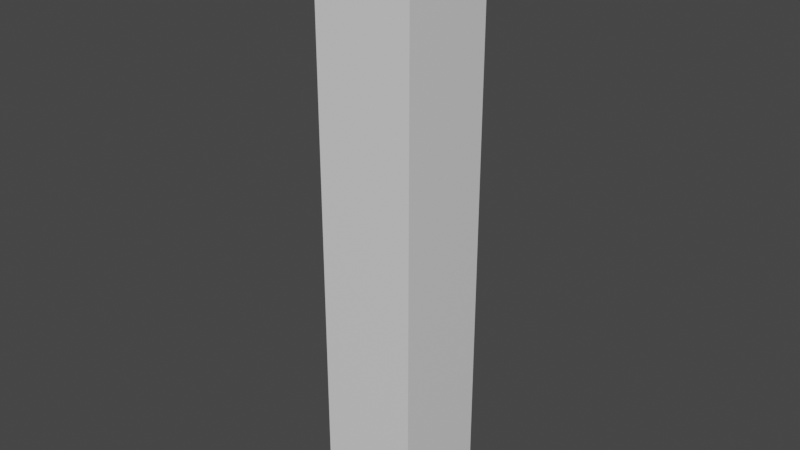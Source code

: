 # Source: zombie.blend  (saved by Blender 3.0.42; exported with 4.5.12 LTS)
import bpy
from mathutils import Matrix  # noqa: F401  (used for matrix-valued properties, if any)

bpy.ops.wm.read_factory_settings(use_empty=True)
scene = bpy.context.scene
scene.name = 'Scene'

# ---- collections
col_collection = bpy.data.collections.new('Collection'); scene.collection.children.link(col_collection)

# ---- materials (node trees are filled in below, after node groups)
mat_material = bpy.data.materials.new('Material')
mat_material.alpha_threshold = 0.0
mat_material.use_transparent_shadow = False
mat_material.line_color = (0.0, 0.0, 0.0, 1.0)

# ---- material node trees
mat_material.use_nodes = True; mat_material.node_tree.nodes.clear()
_N = mat_material.node_tree.nodes; _L = mat_material.node_tree.links
n0 = _N.new('ShaderNodeOutputMaterial'); n0.name = 'Material Output'; n0.location = (300, 300)
n1 = _N.new('ShaderNodeBsdfPrincipled'); n1.name = 'Principled BSDF'; n1.location = (10, 300)
n1.distribution = 'GGX'
n1.subsurface_method = 'RANDOM_WALK_SKIN'
n1.inputs[2].default_value = 0.4
n1.inputs[3].default_value = 1.45
n1.inputs[27].default_value = (0.0, 0.0, 0.0, 1.0)
n1.inputs[28].default_value = 1.0
_L.new(n1.outputs[0], n0.inputs[0])
n0.is_active_output = True

# ---- world
world_world = bpy.data.worlds.new('World'); scene.world = world_world
world_world.use_nodes = True; world_world.node_tree.nodes.clear()
_N = world_world.node_tree.nodes; _L = world_world.node_tree.links
n0 = _N.new('ShaderNodeOutputWorld'); n0.name = 'World Output'; n0.location = (300, 300)
n1 = _N.new('ShaderNodeBackground'); n1.name = 'Background'; n1.location = (10, 300)
n1.inputs[0].default_value = (0.05088, 0.05088, 0.05088, 1.0)
_L.new(n1.outputs[0], n0.inputs[0])
n0.is_active_output = True
world_world.color = (0.05088, 0.05088, 0.05088)
world_world.use_sun_shadow = False
world_world.sun_shadow_jitter_overblur = 0.0

# ---- meshes
me_cube = bpy.data.meshes.new('Cube')
me_cube.from_pydata([(1.0, 1.0, 1.0), (1.0, 1.0, -1.0), (1.0, -1.0, 1.0), (1.0, -1.0, -1.0), (-1.0, 1.0, 1.0), (-1.0, 1.0, -1.0), (-1.0, -1.0, 1.0), (-1.0, -1.0, -1.0), (1.0, 1.0, 0.0), (-1.0, -1.0, 0.0), (1.0, -1.0, 0.0), (-1.0, 1.0, 0.0), (-1.0, -1.0, 0.5), (1.0, 1.0, 0.5), (1.0, -1.0, 0.5), (-1.0, 1.0, 0.5), (1.0, 1.0, -0.5), (1.0, -1.0, -0.5), (-1.0, 1.0, -0.5), (-1.0, -1.0, -0.5), (-1.0, -1.0, 0.75), (1.0, 1.0, 0.75), (1.0, -1.0, 0.75), (-1.0, 1.0, 0.75), (1.0, 1.0, 0.25), (1.0, -1.0, 0.25), (-1.0, 1.0, 0.25), (-1.0, -1.0, 0.25), (-1.0, -1.0, -0.25), (1.0, 1.0, -0.25), (1.0, -1.0, -0.25), (-1.0, 1.0, -0.25), (1.0, 1.0, -0.75), (1.0, -1.0, -0.75), (-1.0, 1.0, -0.75), (-1.0, -1.0, -0.75)], [], [(0, 4, 6, 2), (22, 2, 6, 20), (20, 6, 4, 23), (5, 1, 3, 7), (21, 0, 2, 22), (23, 4, 0, 21), (31, 11, 8, 29), (29, 8, 10, 30), (28, 9, 11, 31), (30, 10, 9, 28), (26, 15, 13, 24), (24, 13, 14, 25), (27, 12, 15, 26), (25, 14, 12, 27), (33, 17, 19, 35), (35, 19, 18, 34), (32, 16, 17, 33), (34, 18, 16, 32), (15, 23, 21, 13), (13, 21, 22, 14), (12, 20, 23, 15), (14, 22, 20, 12), (10, 25, 27, 9), (9, 27, 26, 11), (8, 24, 25, 10), (11, 26, 24, 8), (17, 30, 28, 19), (19, 28, 31, 18), (16, 29, 30, 17), (18, 31, 29, 16), (5, 34, 32, 1), (1, 32, 33, 3), (7, 35, 34, 5), (3, 33, 35, 7)])
_uv = me_cube.uv_layers.new(name='UVMap')
_uv.uv.foreach_set('vector', [0.625, 0.5, 0.875, 0.5, 0.875, 0.75, 0.625, 0.75, 0.5938, 0.75, 0.625, 0.75, 0.625, 1.0, 0.5938, 1.0, 0.5938, 0.0, 0.625, 0.0, 0.625, 0.25, 0.5938, 0.25, 0.125, 0.5, 0.375, 0.5, 0.375, 0.75, 0.125, 0.75, 0.5938, 0.5, 0.625, 0.5, 0.625, 0.75, 0.5938, 0.75, 0.5938, 0.25, 0.625, 0.25, 0.625, 0.5, 0.5938, 0.5, 0.4688, 0.25, 0.5, 0.25, 0.5, 0.5, 0.4688, 0.5, 0.4688, 0.5, 0.5, 0.5, 0.5, 0.75, 0.4688, 0.75, 0.4688, 0.0, 0.5, 0.0, 0.5, 0.25, 0.4688, 0.25, 0.4688, 0.75, 0.5, 0.75, 0.5, 1.0, 0.4688, 1.0, 0.5312, 0.25, 0.5625, 0.25, 0.5625, 0.5, 0.5312, 0.5, 0.5312, 0.5, 0.5625, 0.5, 0.5625, 0.75, 0.5312, 0.75, 0.5312, 0.0, 0.5625, 0.0, 0.5625, 0.25, 0.5312, 0.25, 0.5312, 0.75, 0.5625, 0.75, 0.5625, 1.0, 0.5312, 1.0, 0.4062, 0.75, 0.4375, 0.75, 0.4375, 1.0, 0.4062, 1.0, 0.4062, 0.0, 0.4375, 0.0, 0.4375, 0.25, 0.4062, 0.25, 0.4062, 0.5, 0.4375, 0.5, 0.4375, 0.75, 0.4062, 0.75, 0.4062, 0.25, 0.4375, 0.25, 0.4375, 0.5, 0.4062, 0.5, 0.5625, 0.25, 0.5938, 0.25, 0.5938, 0.5, 0.5625, 0.5, 0.5625, 0.5, 0.5938, 0.5, 0.5938, 0.75, 0.5625, 0.75, 0.5625, 0.0, 0.5938, 0.0, 0.5938, 0.25, 0.5625, 0.25, 0.5625, 0.75, 0.5938, 0.75, 0.5938, 1.0, 0.5625, 1.0, 0.5, 0.75, 0.5312, 0.75, 0.5312, 1.0, 0.5, 1.0, 0.5, 0.0, 0.5312, 0.0, 0.5312, 0.25, 0.5, 0.25, 0.5, 0.5, 0.5312, 0.5, 0.5312, 0.75, 0.5, 0.75, 0.5, 0.25, 0.5312, 0.25, 0.5312, 0.5, 0.5, 0.5, 0.4375, 0.75, 0.4688, 0.75, 0.4688, 1.0, 0.4375, 1.0, 0.4375, 0.0, 0.4688, 0.0, 0.4688, 0.25, 0.4375, 0.25, 0.4375, 0.5, 0.4688, 0.5, 0.4688, 0.75, 0.4375, 0.75, 0.4375, 0.25, 0.4688, 0.25, 0.4688, 0.5, 0.4375, 0.5, 0.375, 0.25, 0.4062, 0.25, 0.4062, 0.5, 0.375, 0.5, 0.375, 0.5, 0.4062, 0.5, 0.4062, 0.75, 0.375, 0.75, 0.375, 0.0, 0.4062, 0.0, 0.4062, 0.25, 0.375, 0.25, 0.375, 0.75, 0.4062, 0.75, 0.4062, 1.0, 0.375, 1.0])
me_cube.materials.append(mat_material)
me_cube.use_remesh_preserve_volume = False
me_cube.use_remesh_preserve_attributes = False
me_cube.use_mirror_vertex_groups = False
me_cube.update()
arm_armature = bpy.data.armatures.new('Armature')  # bones are not reproduced

# ---- objects
ob_noodle = bpy.data.objects.new('Noodle', me_cube)
ob_armature = bpy.data.objects.new('Armature', arm_armature)

# ---- transforms, parenting, visibility, modifiers, constraints
ob_noodle.parent = ob_armature
ob_noodle.matrix_parent_inverse = Matrix(((2.991, -0.0, 0.0, -0.0), (-0.0, 2.991, -0.0, 0.0), (0.0, -0.0, 2.991, -0.0), (-0.0, 0.0, -0.0, 1.0)))
ob_noodle.location = (0.0, 0.0, 1.5)
ob_noodle.scale = (0.25, 0.25, 1.5)
ob_noodle.lock_rotations_4d = False
ob_noodle.empty_display_type = 'ARROWS'
ob_noodle.lineart.crease_threshold = 0.0
_vg = ob_noodle.vertex_groups.new(name='Base Bone')
for _i, _w in zip([1, 3, 5, 7, 32, 33, 34, 35], [0.7889, 0.7709, 0.7709, 0.7889, 0.1226, 0.1206, 0.1206, 0.1227]): _vg.add([_i], _w, 'REPLACE')
_vg = ob_noodle.vertex_groups.new(name='Bone.001')
for _i, _w in zip([1, 3, 5, 7, 16, 17, 18, 19, 28, 29, 30, 31, 32, 33, 34, 35], [0.1919, 0.2083, 0.2082, 0.1919, 0.4886, 0.4887, 0.4887, 0.4885, 0.07579, 0.07658, 0.0756, 0.0768, 0.7975, 0.7994, 0.7993, 0.7974]): _vg.add([_i], _w, 'REPLACE')
_vg = ob_noodle.vertex_groups.new(name='Bone.002')
for _i, _w in zip([16, 17, 18, 19, 28, 29, 30, 31, 32, 33, 34, 35], [0.4214, 0.4213, 0.4212, 0.4211, 0.06533, 0.06605, 0.06519, 0.06619, 0.06729, 0.06744, 0.06743, 0.06727]): _vg.add([_i], _w, 'REPLACE')
_vg = ob_noodle.vertex_groups.new(name='Bone.003')
for _i, _w in zip([8, 9, 10, 11, 16, 17, 18, 19, 24, 25, 26, 27, 28, 29, 30, 31], [0.4837, 0.484, 0.484, 0.4837, 0.07149, 0.07173, 0.07168, 0.07192, 0.03848, 0.03852, 0.03876, 0.0388, 0.7791, 0.7768, 0.7797, 0.7762]): _vg.add([_i], _w, 'REPLACE')
_vg = ob_noodle.vertex_groups.new(name='Bone.004')
for _i, _w in zip([8, 9, 10, 11, 12, 13, 14, 15, 24, 25, 26, 27, 28, 29, 30, 31], [0.4569, 0.4569, 0.457, 0.4568, 0.03339, 0.03314, 0.03313, 0.03339, 0.4545, 0.4545, 0.4544, 0.4544, 0.07089, 0.07162, 0.07072, 0.07179]): _vg.add([_i], _w, 'REPLACE')
_vg = ob_noodle.vertex_groups.new(name='Bone.005')
for _i, _w in zip([8, 9, 10, 11, 12, 13, 14, 15, 20, 21, 22, 23, 24, 25, 26, 27], [0.03375, 0.03366, 0.03341, 0.034, 0.4542, 0.4543, 0.4543, 0.4542, 0.03448, 0.03455, 0.03409, 0.03468, 0.4543, 0.4543, 0.4542, 0.4541]): _vg.add([_i], _w, 'REPLACE')
_vg = ob_noodle.vertex_groups.new(name='Bone.006')
for _i, _w in zip([0, 2, 4, 6, 12, 13, 14, 15, 20, 21, 22, 23, 24, 25, 26, 27], [0.1202, 0.1105, 0.1112, 0.1202, 0.4548, 0.4549, 0.4549, 0.4547, 0.4613, 0.4613, 0.4607, 0.4605, 0.0332, 0.03319, 0.03345, 0.03345]): _vg.add([_i], _w, 'REPLACE')
_vg = ob_noodle.vertex_groups.new(name='Bone.007')
for _i, _w in zip([0, 2, 4, 6, 12, 13, 14, 15, 20, 21, 22, 23], [0.8677, 0.8784, 0.8776, 0.8677, 0.04032, 0.04002, 0.04015, 0.04043, 0.4922, 0.4921, 0.493, 0.4929]): _vg.add([_i], _w, 'REPLACE')
_m = ob_noodle.modifiers.new('Armature', 'ARMATURE')
_m.object = ob_armature
ob_armature.location = (0.0, 0.0, 0.0)
ob_armature.scale = (0.3343, 0.3343, 0.3343)

# ---- collection membership
col_collection.objects.link(ob_noodle)
col_collection.objects.link(ob_armature)

# ---- scene / render settings (as saved in the file)
scene.frame_start = 1; scene.frame_end = 250; scene.frame_set(0)
scene.render.engine = 'BLENDER_EEVEE_NEXT'
scene.cycles.sampling_pattern = 'TABULATED_SOBOL'
scene.cycles.use_light_tree = False
scene.view_settings.view_transform = 'Filmic'
bpy.context.view_layer.update()

# ---- added for rendering (the .blend has no active camera and no usable light): camera, sun
cam_auto = bpy.data.cameras.new('AutoCamera')
cam_auto.lens = 50.0
cam_auto.sensor_width = 36.0
cam_auto.clip_end = 1000.0
ob_auto_camera = bpy.data.objects.new('AutoCamera', cam_auto)
scene.collection.objects.link(ob_auto_camera)
ob_auto_camera.location = (2.86148, -3.44093, 3.79434)
ob_auto_camera.rotation_euler = (1.09748, -7.21219e-08, 0.694738)
scene.camera = ob_auto_camera
light_auto_sun = bpy.data.lights.new('AutoSun', 'SUN')
light_auto_sun.energy = 3.0
light_auto_sun.angle = 0.0523599
ob_auto_sun = bpy.data.objects.new('AutoSun', light_auto_sun)
scene.collection.objects.link(ob_auto_sun)
ob_auto_sun.rotation_euler = (0.872665, 0.174533, 0.523599)
bpy.context.view_layer.update()
